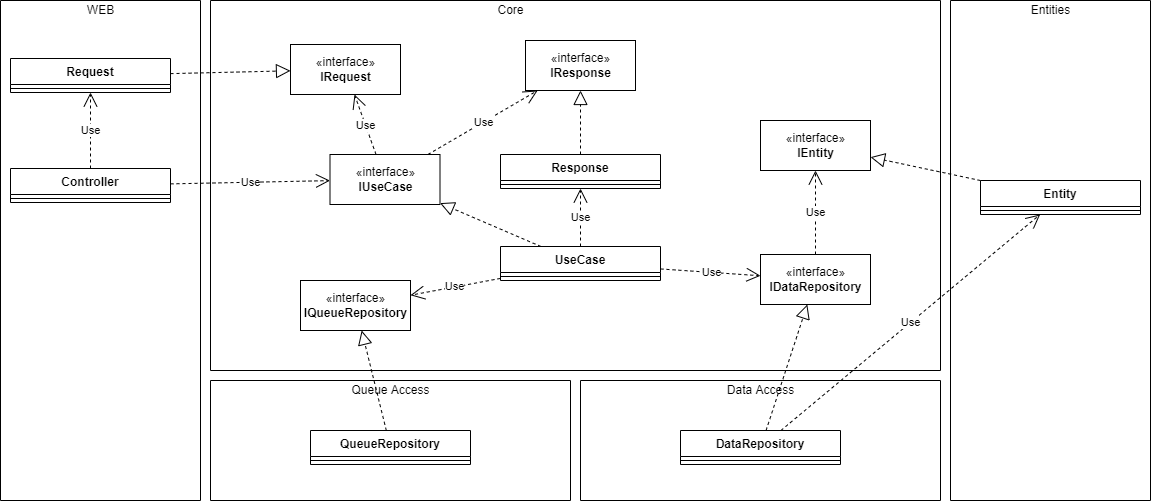

The diagram above was exported from draw.io. Its source (the exported page's mxGraphModel, read from the mxfile embedded in the PNG):
<mxGraphModel dx="3961" dy="2238" grid="1" gridSize="10" guides="1" tooltips="1" connect="1" arrows="1" fold="1" page="1" pageScale="1" pageWidth="827" pageHeight="1169" math="0" shadow="0">
  <root>
    <mxCell id="0" />
    <mxCell id="1" parent="0" />
    <mxCell id="VEdqNghrMmrTpYzdxJet-87" value="" style="swimlane;startSize=0;" parent="1" vertex="1">
      <mxGeometry x="-1570" y="-840" width="200" height="500" as="geometry" />
    </mxCell>
    <mxCell id="VEdqNghrMmrTpYzdxJet-88" value="WEB" style="text;html=1;align=center;verticalAlign=middle;resizable=0;points=[];autosize=1;strokeColor=none;fillColor=none;" parent="VEdqNghrMmrTpYzdxJet-87" vertex="1">
      <mxGeometry x="80" width="40" height="20" as="geometry" />
    </mxCell>
    <mxCell id="VEdqNghrMmrTpYzdxJet-92" value="Controller" style="swimlane;fontStyle=1;align=center;verticalAlign=top;childLayout=stackLayout;horizontal=1;startSize=26;horizontalStack=0;resizeParent=1;resizeParentMax=0;resizeLast=0;collapsible=1;marginBottom=0;" parent="VEdqNghrMmrTpYzdxJet-87" vertex="1">
      <mxGeometry x="10" y="168" width="160" height="34" as="geometry" />
    </mxCell>
    <mxCell id="VEdqNghrMmrTpYzdxJet-94" value="" style="line;strokeWidth=1;fillColor=none;align=left;verticalAlign=middle;spacingTop=-1;spacingLeft=3;spacingRight=3;rotatable=0;labelPosition=right;points=[];portConstraint=eastwest;" parent="VEdqNghrMmrTpYzdxJet-92" vertex="1">
      <mxGeometry y="26" width="160" height="8" as="geometry" />
    </mxCell>
    <mxCell id="qIhywTroYnJvl-Z3BBJk-14" value="Request" style="swimlane;fontStyle=1;align=center;verticalAlign=top;childLayout=stackLayout;horizontal=1;startSize=26;horizontalStack=0;resizeParent=1;resizeParentMax=0;resizeLast=0;collapsible=1;marginBottom=0;" parent="VEdqNghrMmrTpYzdxJet-87" vertex="1">
      <mxGeometry x="10" y="58" width="160" height="34" as="geometry" />
    </mxCell>
    <mxCell id="qIhywTroYnJvl-Z3BBJk-16" value="" style="line;strokeWidth=1;fillColor=none;align=left;verticalAlign=middle;spacingTop=-1;spacingLeft=3;spacingRight=3;rotatable=0;labelPosition=right;points=[];portConstraint=eastwest;" parent="qIhywTroYnJvl-Z3BBJk-14" vertex="1">
      <mxGeometry y="26" width="160" height="8" as="geometry" />
    </mxCell>
    <mxCell id="qIhywTroYnJvl-Z3BBJk-18" value="Use" style="endArrow=open;endSize=12;dashed=1;html=1;rounded=0;" parent="VEdqNghrMmrTpYzdxJet-87" source="VEdqNghrMmrTpYzdxJet-92" target="qIhywTroYnJvl-Z3BBJk-14" edge="1">
      <mxGeometry width="160" relative="1" as="geometry">
        <mxPoint x="390" y="220" as="sourcePoint" />
        <mxPoint x="550" y="220" as="targetPoint" />
      </mxGeometry>
    </mxCell>
    <mxCell id="VEdqNghrMmrTpYzdxJet-89" value="" style="swimlane;startSize=0;" parent="1" vertex="1">
      <mxGeometry x="-1360" y="-840" width="730" height="370" as="geometry" />
    </mxCell>
    <mxCell id="VEdqNghrMmrTpYzdxJet-97" value="Core" style="text;html=1;align=center;verticalAlign=middle;resizable=0;points=[];autosize=1;strokeColor=none;fillColor=none;" parent="VEdqNghrMmrTpYzdxJet-89" vertex="1">
      <mxGeometry x="280" width="40" height="20" as="geometry" />
    </mxCell>
    <mxCell id="VEdqNghrMmrTpYzdxJet-99" value="«interface»&lt;br&gt;&lt;b&gt;IUseCase&lt;/b&gt;" style="html=1;" parent="VEdqNghrMmrTpYzdxJet-89" vertex="1">
      <mxGeometry x="119.5" y="154" width="110" height="50" as="geometry" />
    </mxCell>
    <mxCell id="VEdqNghrMmrTpYzdxJet-100" value="UseCase" style="swimlane;fontStyle=1;align=center;verticalAlign=top;childLayout=stackLayout;horizontal=1;startSize=26;horizontalStack=0;resizeParent=1;resizeParentMax=0;resizeLast=0;collapsible=1;marginBottom=0;" parent="VEdqNghrMmrTpYzdxJet-89" vertex="1">
      <mxGeometry x="290" y="246" width="160" height="34" as="geometry" />
    </mxCell>
    <mxCell id="VEdqNghrMmrTpYzdxJet-102" value="" style="line;strokeWidth=1;fillColor=none;align=left;verticalAlign=middle;spacingTop=-1;spacingLeft=3;spacingRight=3;rotatable=0;labelPosition=right;points=[];portConstraint=eastwest;" parent="VEdqNghrMmrTpYzdxJet-100" vertex="1">
      <mxGeometry y="26" width="160" height="8" as="geometry" />
    </mxCell>
    <mxCell id="VEdqNghrMmrTpYzdxJet-105" value="" style="endArrow=block;dashed=1;endFill=0;endSize=12;html=1;rounded=0;" parent="VEdqNghrMmrTpYzdxJet-89" source="VEdqNghrMmrTpYzdxJet-100" target="VEdqNghrMmrTpYzdxJet-99" edge="1">
      <mxGeometry width="160" relative="1" as="geometry">
        <mxPoint x="247" y="294" as="sourcePoint" />
        <mxPoint x="407" y="294" as="targetPoint" />
      </mxGeometry>
    </mxCell>
    <mxCell id="VEdqNghrMmrTpYzdxJet-106" value="«interface»&lt;br&gt;&lt;b&gt;IDataRepository&lt;/b&gt;" style="html=1;" parent="VEdqNghrMmrTpYzdxJet-89" vertex="1">
      <mxGeometry x="550" y="254" width="110" height="50" as="geometry" />
    </mxCell>
    <mxCell id="VEdqNghrMmrTpYzdxJet-107" value="Use" style="endArrow=open;endSize=12;dashed=1;html=1;rounded=0;" parent="VEdqNghrMmrTpYzdxJet-89" source="VEdqNghrMmrTpYzdxJet-100" target="VEdqNghrMmrTpYzdxJet-106" edge="1">
      <mxGeometry width="160" relative="1" as="geometry">
        <mxPoint x="475.0799999999999" y="117.11999999999989" as="sourcePoint" />
        <mxPoint x="547" y="24" as="targetPoint" />
      </mxGeometry>
    </mxCell>
    <mxCell id="VEdqNghrMmrTpYzdxJet-113" value="«interface»&lt;br&gt;&lt;b&gt;IEntity&lt;/b&gt;" style="html=1;" parent="VEdqNghrMmrTpYzdxJet-89" vertex="1">
      <mxGeometry x="550" y="120" width="110" height="50" as="geometry" />
    </mxCell>
    <mxCell id="VEdqNghrMmrTpYzdxJet-114" value="Use" style="endArrow=open;endSize=12;dashed=1;html=1;rounded=0;" parent="VEdqNghrMmrTpYzdxJet-89" source="VEdqNghrMmrTpYzdxJet-106" target="VEdqNghrMmrTpYzdxJet-113" edge="1">
      <mxGeometry width="160" relative="1" as="geometry">
        <mxPoint x="460" y="200" as="sourcePoint" />
        <mxPoint x="620" y="200" as="targetPoint" />
      </mxGeometry>
    </mxCell>
    <mxCell id="qIhywTroYnJvl-Z3BBJk-2" value="«interface»&lt;br&gt;&lt;b&gt;IRequest&lt;/b&gt;" style="html=1;" parent="VEdqNghrMmrTpYzdxJet-89" vertex="1">
      <mxGeometry x="80" y="44" width="110" height="50" as="geometry" />
    </mxCell>
    <mxCell id="qIhywTroYnJvl-Z3BBJk-3" value="Use" style="endArrow=open;endSize=12;dashed=1;html=1;rounded=0;" parent="VEdqNghrMmrTpYzdxJet-89" source="VEdqNghrMmrTpYzdxJet-99" target="qIhywTroYnJvl-Z3BBJk-2" edge="1">
      <mxGeometry width="160" relative="1" as="geometry">
        <mxPoint x="100" y="250" as="sourcePoint" />
        <mxPoint x="260" y="250" as="targetPoint" />
      </mxGeometry>
    </mxCell>
    <mxCell id="qIhywTroYnJvl-Z3BBJk-4" value="«interface»&lt;br&gt;&lt;b&gt;IResponse&lt;/b&gt;" style="html=1;" parent="VEdqNghrMmrTpYzdxJet-89" vertex="1">
      <mxGeometry x="315" y="40" width="110" height="50" as="geometry" />
    </mxCell>
    <mxCell id="qIhywTroYnJvl-Z3BBJk-5" value="Use" style="endArrow=open;endSize=12;dashed=1;html=1;rounded=0;" parent="VEdqNghrMmrTpYzdxJet-89" source="VEdqNghrMmrTpYzdxJet-99" target="qIhywTroYnJvl-Z3BBJk-4" edge="1">
      <mxGeometry width="160" relative="1" as="geometry">
        <mxPoint x="387" y="244" as="sourcePoint" />
        <mxPoint x="547" y="244" as="targetPoint" />
      </mxGeometry>
    </mxCell>
    <mxCell id="qIhywTroYnJvl-Z3BBJk-6" value="Response" style="swimlane;fontStyle=1;align=center;verticalAlign=top;childLayout=stackLayout;horizontal=1;startSize=26;horizontalStack=0;resizeParent=1;resizeParentMax=0;resizeLast=0;collapsible=1;marginBottom=0;" parent="VEdqNghrMmrTpYzdxJet-89" vertex="1">
      <mxGeometry x="290" y="154" width="160" height="34" as="geometry" />
    </mxCell>
    <mxCell id="qIhywTroYnJvl-Z3BBJk-8" value="" style="line;strokeWidth=1;fillColor=none;align=left;verticalAlign=middle;spacingTop=-1;spacingLeft=3;spacingRight=3;rotatable=0;labelPosition=right;points=[];portConstraint=eastwest;" parent="qIhywTroYnJvl-Z3BBJk-6" vertex="1">
      <mxGeometry y="26" width="160" height="8" as="geometry" />
    </mxCell>
    <mxCell id="qIhywTroYnJvl-Z3BBJk-10" value="Use" style="endArrow=open;endSize=12;dashed=1;html=1;rounded=0;" parent="VEdqNghrMmrTpYzdxJet-89" source="VEdqNghrMmrTpYzdxJet-100" target="qIhywTroYnJvl-Z3BBJk-6" edge="1">
      <mxGeometry width="160" relative="1" as="geometry">
        <mxPoint x="447" y="214" as="sourcePoint" />
        <mxPoint x="607" y="214" as="targetPoint" />
      </mxGeometry>
    </mxCell>
    <mxCell id="qIhywTroYnJvl-Z3BBJk-13" value="" style="endArrow=block;dashed=1;endFill=0;endSize=12;html=1;rounded=0;" parent="VEdqNghrMmrTpYzdxJet-89" source="qIhywTroYnJvl-Z3BBJk-6" target="qIhywTroYnJvl-Z3BBJk-4" edge="1">
      <mxGeometry width="160" relative="1" as="geometry">
        <mxPoint x="367" y="334" as="sourcePoint" />
        <mxPoint x="527" y="334" as="targetPoint" />
      </mxGeometry>
    </mxCell>
    <mxCell id="nTVjDQ-tlVjGdM_8t1dZ-6" value="«interface»&lt;br&gt;&lt;b&gt;IQueueRepository&lt;/b&gt;" style="html=1;" vertex="1" parent="VEdqNghrMmrTpYzdxJet-89">
      <mxGeometry x="90" y="280" width="110" height="50" as="geometry" />
    </mxCell>
    <mxCell id="nTVjDQ-tlVjGdM_8t1dZ-7" value="Use" style="endArrow=open;endSize=12;dashed=1;html=1;rounded=0;" edge="1" parent="VEdqNghrMmrTpYzdxJet-89" source="VEdqNghrMmrTpYzdxJet-100" target="nTVjDQ-tlVjGdM_8t1dZ-6">
      <mxGeometry width="160" relative="1" as="geometry">
        <mxPoint x="240" y="340" as="sourcePoint" />
        <mxPoint x="400" y="340" as="targetPoint" />
      </mxGeometry>
    </mxCell>
    <mxCell id="VEdqNghrMmrTpYzdxJet-90" value="" style="swimlane;startSize=0;" parent="1" vertex="1">
      <mxGeometry x="-990" y="-460" width="360" height="120" as="geometry" />
    </mxCell>
    <mxCell id="VEdqNghrMmrTpYzdxJet-96" value="Data Access" style="text;html=1;align=center;verticalAlign=middle;resizable=0;points=[];autosize=1;strokeColor=none;fillColor=none;" parent="VEdqNghrMmrTpYzdxJet-90" vertex="1">
      <mxGeometry x="140" width="80" height="20" as="geometry" />
    </mxCell>
    <mxCell id="VEdqNghrMmrTpYzdxJet-108" value="DataRepository" style="swimlane;fontStyle=1;align=center;verticalAlign=top;childLayout=stackLayout;horizontal=1;startSize=26;horizontalStack=0;resizeParent=1;resizeParentMax=0;resizeLast=0;collapsible=1;marginBottom=0;" parent="VEdqNghrMmrTpYzdxJet-90" vertex="1">
      <mxGeometry x="100" y="50" width="160" height="34" as="geometry" />
    </mxCell>
    <mxCell id="VEdqNghrMmrTpYzdxJet-110" value="" style="line;strokeWidth=1;fillColor=none;align=left;verticalAlign=middle;spacingTop=-1;spacingLeft=3;spacingRight=3;rotatable=0;labelPosition=right;points=[];portConstraint=eastwest;" parent="VEdqNghrMmrTpYzdxJet-108" vertex="1">
      <mxGeometry y="26" width="160" height="8" as="geometry" />
    </mxCell>
    <mxCell id="VEdqNghrMmrTpYzdxJet-91" value="" style="swimlane;startSize=0;" parent="1" vertex="1">
      <mxGeometry x="-620" y="-840" width="200" height="500" as="geometry" />
    </mxCell>
    <mxCell id="VEdqNghrMmrTpYzdxJet-98" value="Entities" style="text;html=1;align=center;verticalAlign=middle;resizable=0;points=[];autosize=1;strokeColor=none;fillColor=none;" parent="VEdqNghrMmrTpYzdxJet-91" vertex="1">
      <mxGeometry x="75" width="50" height="20" as="geometry" />
    </mxCell>
    <mxCell id="VEdqNghrMmrTpYzdxJet-115" value="Entity" style="swimlane;fontStyle=1;align=center;verticalAlign=top;childLayout=stackLayout;horizontal=1;startSize=26;horizontalStack=0;resizeParent=1;resizeParentMax=0;resizeLast=0;collapsible=1;marginBottom=0;" parent="VEdqNghrMmrTpYzdxJet-91" vertex="1">
      <mxGeometry x="30" y="180" width="160" height="34" as="geometry" />
    </mxCell>
    <mxCell id="VEdqNghrMmrTpYzdxJet-117" value="" style="line;strokeWidth=1;fillColor=none;align=left;verticalAlign=middle;spacingTop=-1;spacingLeft=3;spacingRight=3;rotatable=0;labelPosition=right;points=[];portConstraint=eastwest;" parent="VEdqNghrMmrTpYzdxJet-115" vertex="1">
      <mxGeometry y="26" width="160" height="8" as="geometry" />
    </mxCell>
    <mxCell id="VEdqNghrMmrTpYzdxJet-104" value="Use" style="endArrow=open;endSize=12;dashed=1;html=1;rounded=0;" parent="1" source="VEdqNghrMmrTpYzdxJet-92" target="VEdqNghrMmrTpYzdxJet-99" edge="1">
      <mxGeometry width="160" relative="1" as="geometry">
        <mxPoint x="-1210" y="-620" as="sourcePoint" />
        <mxPoint x="-1050" y="-620" as="targetPoint" />
      </mxGeometry>
    </mxCell>
    <mxCell id="VEdqNghrMmrTpYzdxJet-112" value="" style="endArrow=block;dashed=1;endFill=0;endSize=12;html=1;rounded=0;" parent="1" source="VEdqNghrMmrTpYzdxJet-108" target="VEdqNghrMmrTpYzdxJet-106" edge="1">
      <mxGeometry width="160" relative="1" as="geometry">
        <mxPoint x="-880" y="-510" as="sourcePoint" />
        <mxPoint x="-720" y="-510" as="targetPoint" />
      </mxGeometry>
    </mxCell>
    <mxCell id="VEdqNghrMmrTpYzdxJet-119" value="Use" style="endArrow=open;endSize=12;dashed=1;html=1;rounded=0;" parent="1" source="VEdqNghrMmrTpYzdxJet-108" target="VEdqNghrMmrTpYzdxJet-115" edge="1">
      <mxGeometry width="160" relative="1" as="geometry">
        <mxPoint x="-810" y="-300" as="sourcePoint" />
        <mxPoint x="-650" y="-300" as="targetPoint" />
      </mxGeometry>
    </mxCell>
    <mxCell id="VEdqNghrMmrTpYzdxJet-120" value="" style="endArrow=block;dashed=1;endFill=0;endSize=12;html=1;rounded=0;" parent="1" source="VEdqNghrMmrTpYzdxJet-115" target="VEdqNghrMmrTpYzdxJet-113" edge="1">
      <mxGeometry width="160" relative="1" as="geometry">
        <mxPoint x="-640" y="-660" as="sourcePoint" />
        <mxPoint x="-480" y="-660" as="targetPoint" />
      </mxGeometry>
    </mxCell>
    <mxCell id="qIhywTroYnJvl-Z3BBJk-19" value="" style="endArrow=block;dashed=1;endFill=0;endSize=12;html=1;rounded=0;" parent="1" source="qIhywTroYnJvl-Z3BBJk-14" target="qIhywTroYnJvl-Z3BBJk-2" edge="1">
      <mxGeometry width="160" relative="1" as="geometry">
        <mxPoint x="-940" y="-620" as="sourcePoint" />
        <mxPoint x="-780" y="-620" as="targetPoint" />
      </mxGeometry>
    </mxCell>
    <mxCell id="nTVjDQ-tlVjGdM_8t1dZ-2" value="" style="swimlane;startSize=0;" vertex="1" parent="1">
      <mxGeometry x="-1360" y="-460" width="360" height="120" as="geometry" />
    </mxCell>
    <mxCell id="nTVjDQ-tlVjGdM_8t1dZ-3" value="Queue Access" style="text;html=1;align=center;verticalAlign=middle;resizable=0;points=[];autosize=1;strokeColor=none;fillColor=none;" vertex="1" parent="nTVjDQ-tlVjGdM_8t1dZ-2">
      <mxGeometry x="135" width="90" height="20" as="geometry" />
    </mxCell>
    <mxCell id="nTVjDQ-tlVjGdM_8t1dZ-4" value="QueueRepository" style="swimlane;fontStyle=1;align=center;verticalAlign=top;childLayout=stackLayout;horizontal=1;startSize=26;horizontalStack=0;resizeParent=1;resizeParentMax=0;resizeLast=0;collapsible=1;marginBottom=0;" vertex="1" parent="nTVjDQ-tlVjGdM_8t1dZ-2">
      <mxGeometry x="100" y="50" width="160" height="34" as="geometry" />
    </mxCell>
    <mxCell id="nTVjDQ-tlVjGdM_8t1dZ-5" value="" style="line;strokeWidth=1;fillColor=none;align=left;verticalAlign=middle;spacingTop=-1;spacingLeft=3;spacingRight=3;rotatable=0;labelPosition=right;points=[];portConstraint=eastwest;" vertex="1" parent="nTVjDQ-tlVjGdM_8t1dZ-4">
      <mxGeometry y="26" width="160" height="8" as="geometry" />
    </mxCell>
    <mxCell id="nTVjDQ-tlVjGdM_8t1dZ-8" value="" style="endArrow=block;dashed=1;endFill=0;endSize=12;html=1;rounded=0;" edge="1" parent="1" source="nTVjDQ-tlVjGdM_8t1dZ-4" target="nTVjDQ-tlVjGdM_8t1dZ-6">
      <mxGeometry width="160" relative="1" as="geometry">
        <mxPoint x="-1370" y="-310" as="sourcePoint" />
        <mxPoint x="-1210" y="-310" as="targetPoint" />
      </mxGeometry>
    </mxCell>
  </root>
</mxGraphModel>